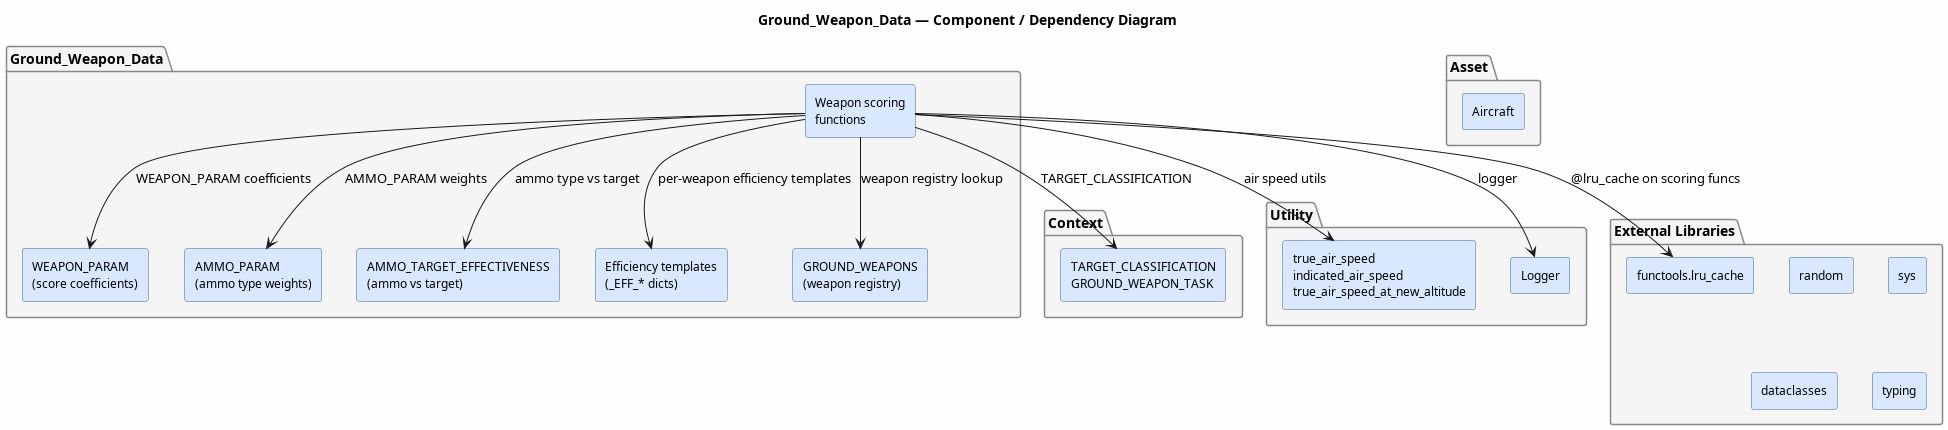

The diagram above was rendered by PlantUML. Its source (embedded in the PNG):
@startuml Ground_Weapon_Data.Component.Diagram
title Ground_Weapon_Data — Component / Dependency Diagram

skinparam componentStyle rectangle
skinparam backgroundColor #FEFEFE
skinparam component {
    BackgroundColor #D9E8FF
    BorderColor #336699
    FontSize 12
}
skinparam package {
    BackgroundColor #F5F5F5
    BorderColor #888888
}

package "Ground_Weapon_Data" {
    [Weapon scoring\nfunctions] as GWD
    [WEAPON_PARAM\n(score coefficients)] as WP
    [AMMO_PARAM\n(ammo type weights)] as AP
    [AMMO_TARGET_EFFECTIVENESS\n(ammo vs target)] as ATE
    [Efficiency templates\n(_EFF_* dicts)] as EFF
    [GROUND_WEAPONS\n(weapon registry)] as GWR
}

package "Context" {
    [TARGET_CLASSIFICATION\nGROUND_WEAPON_TASK] as CTX
}

package "Asset" {
    [Aircraft] as AIR
}

package "Utility" {
    [true_air_speed\nindicated_air_speed\ntrue_air_speed_at_new_altitude] as UTL
    [Logger] as LOG
}

package "External Libraries" {
    [functools.lru_cache] as LRU
    [random] as RND
    [sys] as SYS
    [dataclasses] as DC
    [typing] as TYP
}

GWD --> WP  : WEAPON_PARAM coefficients
GWD --> AP  : AMMO_PARAM weights
GWD --> ATE : ammo type vs target
GWD --> EFF : per-weapon efficiency templates
GWD --> GWR : weapon registry lookup
GWD --> CTX : TARGET_CLASSIFICATION
GWD --> UTL : air speed utils
GWD --> LOG : logger
GWD --> LRU : @lru_cache on scoring funcs

@enduml